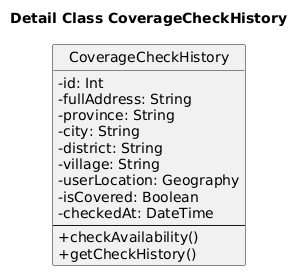

The diagram above was rendered by PlantUML. Its source (embedded in the PNG):
@startuml
title Detail Class CoverageCheckHistory

skinparam classAttributeIconSize 0
skinparam shadowing false
skinparam defaultFontName "Times New Roman"
hide circle

class CoverageCheckHistory {
  - id: Int
  - fullAddress: String
  - province: String
  - city: String
  - district: String
  - village: String
  - userLocation: Geography
  - isCovered: Boolean
  - checkedAt: DateTime
  --
  + checkAvailability()
  + getCheckHistory()
}
@enduml